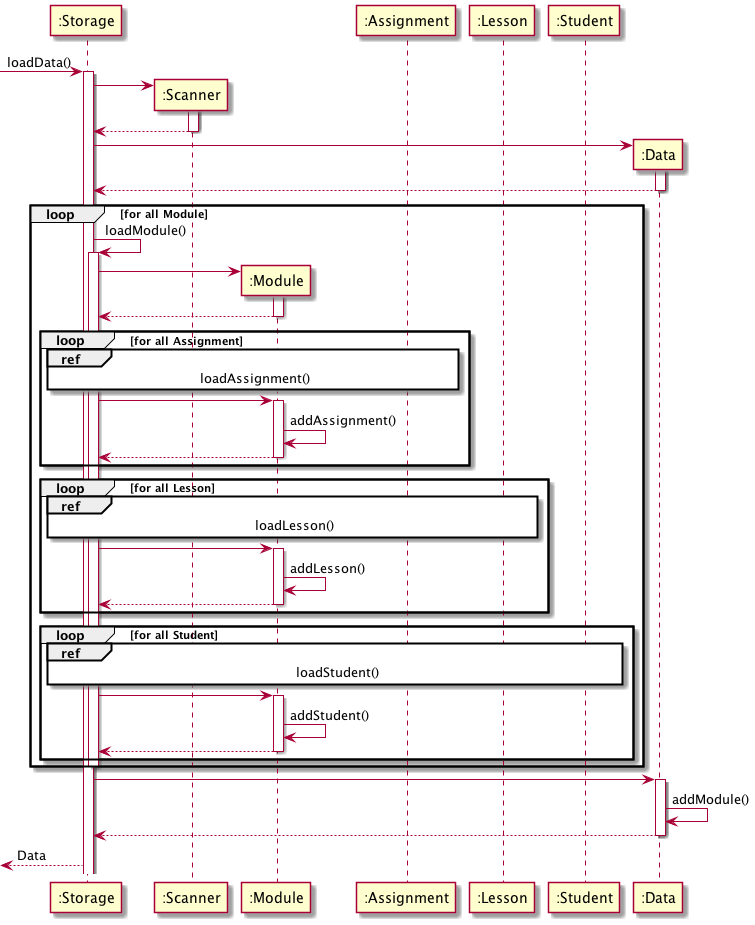

The diagram above was rendered by PlantUML. Its source (embedded in the PNG):
@startuml

participant ":Storage" as Storage
participant ":Scanner" as Scanner
participant ":Module" as Module
participant ":Assignment" as Assignment
participant ":Lesson" as Lesson
participant ":Student" as Student
participant ":Data" as Data

[-> Storage : loadData()

activate Storage
Storage -> Scanner **
activate Scanner
Scanner --> Storage
deactivate Scanner

Storage -> Data **
activate Data
Data --> Storage
deactivate Data

loop for all Module

    Storage -> Storage : loadModule()
    activate Storage
    Storage -> Module **
    activate Module
    Module --> Storage
    deactivate Module

    loop for all Assignment
        ref over Storage, Assignment : loadAssignment()
        Storage -> Module
        activate Module
        Module -> Module : addAssignment()
        Module --> Storage
        deactivate Module
    end

    loop for all Lesson
        ref over Storage, Lesson : loadLesson()
        Storage -> Module
        activate Module
        Module -> Module : addLesson()
        Module --> Storage
        deactivate Module
    end

    loop for all Student
        ref over Storage, Student : loadStudent()
        Storage -> Module
        activate Module
        Module -> Module : addStudent()
        Module --> Storage
        deactivate Module
    end

deactivate Storage

end
deactivate Module

Storage -> Data
activate Data
Data -> Data : addModule()
Data --> Storage
deactivate Data

[<-- Storage : Data

@enduml